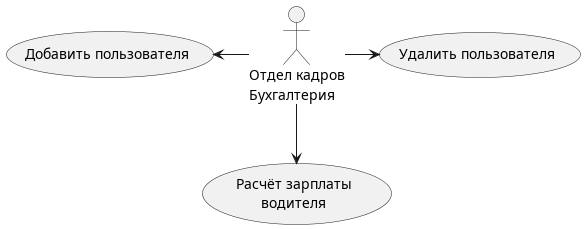

The diagram above was rendered by PlantUML. Its source (embedded in the PNG):
@startuml

actor "Отдел кадров\nБухгалтерия" as accountant

usecase "Добавить пользователя" as add_user
usecase "Удалить пользователя" as del_user
usecase "Расчёт зарплаты\nводителя" as salary_drv

accountant -left-> add_user
accountant -right-> del_user
accountant -down-> salary_drv

@enduml